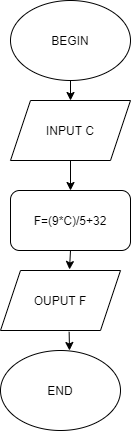

The diagram above was exported from draw.io. Its source (the exported page's mxGraphModel, read from the mxfile embedded in the PNG):
<mxGraphModel dx="782" dy="420" grid="1" gridSize="10" guides="1" tooltips="1" connect="1" arrows="1" fold="1" page="1" pageScale="1" pageWidth="850" pageHeight="1100" math="0" shadow="0">
  <root>
    <mxCell id="0" />
    <mxCell id="1" parent="0" />
    <mxCell id="-Z1vdQ_8k-NEoOgVP3HK-1" value="BEGIN" style="ellipse;whiteSpace=wrap;html=1;" vertex="1" parent="1">
      <mxGeometry x="180" y="50" width="120" height="80" as="geometry" />
    </mxCell>
    <mxCell id="-Z1vdQ_8k-NEoOgVP3HK-2" value="INPUT C" style="shape=parallelogram;perimeter=parallelogramPerimeter;whiteSpace=wrap;html=1;fixedSize=1;" vertex="1" parent="1">
      <mxGeometry x="180" y="150" width="120" height="60" as="geometry" />
    </mxCell>
    <mxCell id="-Z1vdQ_8k-NEoOgVP3HK-3" value="F=(9*C)/5+32" style="rounded=1;whiteSpace=wrap;html=1;" vertex="1" parent="1">
      <mxGeometry x="180" y="240" width="120" height="60" as="geometry" />
    </mxCell>
    <mxCell id="-Z1vdQ_8k-NEoOgVP3HK-4" value="OUPUT F" style="shape=parallelogram;perimeter=parallelogramPerimeter;whiteSpace=wrap;html=1;fixedSize=1;" vertex="1" parent="1">
      <mxGeometry x="170" y="320" width="120" height="60" as="geometry" />
    </mxCell>
    <mxCell id="-Z1vdQ_8k-NEoOgVP3HK-5" value="END" style="ellipse;whiteSpace=wrap;html=1;" vertex="1" parent="1">
      <mxGeometry x="170" y="400" width="120" height="80" as="geometry" />
    </mxCell>
    <mxCell id="-Z1vdQ_8k-NEoOgVP3HK-6" value="" style="endArrow=classic;html=1;" edge="1" parent="1" source="-Z1vdQ_8k-NEoOgVP3HK-1" target="-Z1vdQ_8k-NEoOgVP3HK-2">
      <mxGeometry width="50" height="50" relative="1" as="geometry">
        <mxPoint x="220" y="180" as="sourcePoint" />
        <mxPoint x="270" y="130" as="targetPoint" />
        <Array as="points" />
      </mxGeometry>
    </mxCell>
    <mxCell id="-Z1vdQ_8k-NEoOgVP3HK-7" value="" style="endArrow=classic;html=1;exitX=0.5;exitY=1;exitDx=0;exitDy=0;entryX=0.5;entryY=0;entryDx=0;entryDy=0;" edge="1" parent="1" source="-Z1vdQ_8k-NEoOgVP3HK-2" target="-Z1vdQ_8k-NEoOgVP3HK-3">
      <mxGeometry width="50" height="50" relative="1" as="geometry">
        <mxPoint x="220" y="260" as="sourcePoint" />
        <mxPoint x="270" y="210" as="targetPoint" />
      </mxGeometry>
    </mxCell>
    <mxCell id="-Z1vdQ_8k-NEoOgVP3HK-8" value="" style="endArrow=classic;html=1;exitX=0.5;exitY=1;exitDx=0;exitDy=0;" edge="1" parent="1" source="-Z1vdQ_8k-NEoOgVP3HK-3">
      <mxGeometry width="50" height="50" relative="1" as="geometry">
        <mxPoint x="220" y="340" as="sourcePoint" />
        <mxPoint x="239" y="319" as="targetPoint" />
      </mxGeometry>
    </mxCell>
    <mxCell id="-Z1vdQ_8k-NEoOgVP3HK-9" value="" style="endArrow=classic;html=1;exitX=0.572;exitY=1.022;exitDx=0;exitDy=0;exitPerimeter=0;" edge="1" parent="1" source="-Z1vdQ_8k-NEoOgVP3HK-4">
      <mxGeometry width="50" height="50" relative="1" as="geometry">
        <mxPoint x="210" y="430" as="sourcePoint" />
        <mxPoint x="239" y="400" as="targetPoint" />
      </mxGeometry>
    </mxCell>
  </root>
</mxGraphModel>